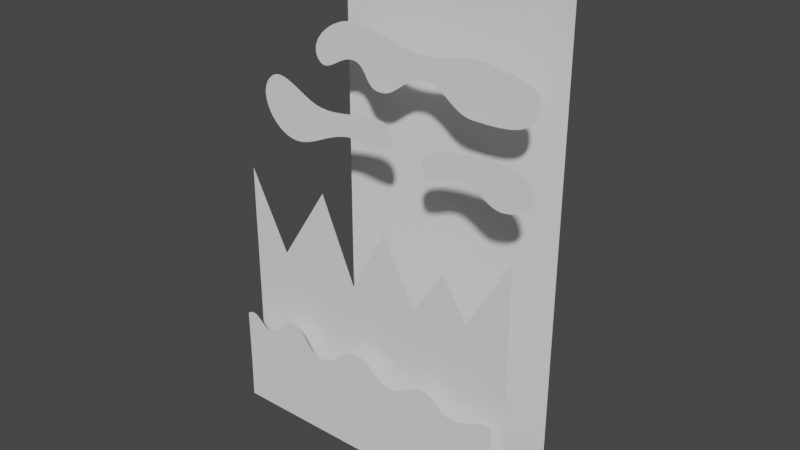 # Source: mon_test_01.blend  (saved by Blender 3.3.6; exported with 4.5.12 LTS)
import bpy
from mathutils import Matrix  # noqa: F401  (used for matrix-valued properties, if any)

bpy.ops.wm.read_factory_settings(use_empty=True)
scene = bpy.context.scene
scene.name = 'Scene'

# ---- collections
col_collection = bpy.data.collections.new('Collection'); scene.collection.children.link(col_collection)

# ---- node groups
ng_auto_smooth = bpy.data.node_groups.new('Auto Smooth', 'GeometryNodeTree')
_s = ng_auto_smooth.interface.new_socket(name='Geometry', in_out='OUTPUT', socket_type='NodeSocketGeometry')
_s = ng_auto_smooth.interface.new_socket(name='Geometry', in_out='INPUT', socket_type='NodeSocketGeometry')
_s = ng_auto_smooth.interface.new_socket(name='Angle', in_out='INPUT', socket_type='NodeSocketFloat')
_s.subtype = 'ANGLE'
_s.min_value = 0.0
_s.max_value = 3.142
ng_auto_smooth.is_modifier = True
_N = ng_auto_smooth.nodes; _L = ng_auto_smooth.links
n0 = _N.new('NodeGroupOutput'); n0.name = 'Group Output'; n0.location = (480, -100)
n1 = _N.new('NodeGroupInput'); n1.name = 'Group Input'; n1.location = (-420, -300)
n2 = _N.new('NodeGroupInput'); n2.name = 'Group Input.001'; n2.location = (-60, -100)
n3 = _N.new('GeometryNodeSetShadeSmooth'); n3.name = 'Set Shade Smooth'; n3.location = (120, -100)
n3.domain = 'EDGE'
n4 = _N.new('GeometryNodeSetShadeSmooth'); n4.name = 'Set Shade Smooth.001'; n4.location = (300, -100)
n5 = _N.new('GeometryNodeInputMeshEdgeAngle'); n5.name = 'Edge Angle'; n5.location = (-420, -220)
n6 = _N.new('GeometryNodeInputEdgeSmooth'); n6.name = 'Is Edge Smooth'; n6.location = (-60, -160)
n7 = _N.new('GeometryNodeInputShadeSmooth'); n7.name = 'Is Face Smooth'; n7.location = (-240, -340)
n8 = _N.new('FunctionNodeBooleanMath'); n8.name = 'Boolean Math'; n8.location = (-60, -220)
n9 = _N.new('FunctionNodeCompare'); n9.name = 'Compare'; n9.location = (-240, -180)
n9.operation = 'LESS_EQUAL'
_L.new(n5.outputs[0], n9.inputs[0])
_L.new(n4.outputs[0], n0.inputs[0])
_L.new(n1.outputs[1], n9.inputs[1])
_L.new(n9.outputs[0], n8.inputs[0])
_L.new(n7.outputs[0], n8.inputs[1])
_L.new(n2.outputs[0], n3.inputs[0])
_L.new(n6.outputs[0], n3.inputs[1])
_L.new(n3.outputs[0], n4.inputs[0])
_L.new(n8.outputs[0], n3.inputs[2])
n0.is_active_output = True

# ---- world
world_world = bpy.data.worlds.new('World'); scene.world = world_world
world_world.use_nodes = True; world_world.node_tree.nodes.clear()
_N = world_world.node_tree.nodes; _L = world_world.node_tree.links
n0 = _N.new('ShaderNodeOutputWorld'); n0.name = 'World Output'; n0.location = (300, 300)
n1 = _N.new('ShaderNodeBackground'); n1.name = 'Background'; n1.location = (10, 300)
n1.inputs[0].default_value = (0.05088, 0.05088, 0.05088, 1.0)
_L.new(n1.outputs[0], n0.inputs[0])
n0.is_active_output = True
world_world.color = (0.05088, 0.05088, 0.05088)
world_world.use_sun_shadow = False
world_world.sun_shadow_jitter_overblur = 0.0

# ---- meshes
me_plane = bpy.data.meshes.new('Plane')
me_plane.from_pydata([(-1.0, -1.0, 0.0), (1.0, -1.0, 0.0), (-1.0, 1.0, 0.0), (1.0, 1.0, 0.0)], [], [(0, 1, 3, 2)])
_uv = me_plane.uv_layers.new(name='UVMap')
_uv.uv.foreach_set('vector', [0.0, 0.0, 1.0, 0.0, 1.0, 1.0, 0.0, 1.0])
me_plane.update()
me_mesh = bpy.data.meshes.new('Mesh')
me_mesh.from_pydata([(1.695, 1.058, 9.595e-08), (1.659, 1.082, 9.523e-08), (1.626, 1.093, 9.508e-08), (1.596, 1.093, 9.539e-08), (1.569, 1.085, 9.606e-08), (1.543, 1.07, 9.701e-08), (1.518, 1.05, 9.814e-08), (1.493, 1.028, 9.936e-08), (1.469, 1.007, 1.006e-07), (1.443, 0.9874, 1.017e-07), (1.415, 0.9725, 1.026e-07), (1.386, 0.9642, 1.032e-07), (1.353, 0.9647, 1.034e-07), (1.316, 0.9749, 1.032e-07), (1.284, 0.9914, 1.026e-07), (1.255, 1.013, 1.018e-07), (1.229, 1.038, 1.008e-07), (1.205, 1.065, 9.974e-08), (1.182, 1.092, 9.858e-08), (1.159, 1.12, 9.743e-08), (1.135, 1.145, 9.636e-08), (1.109, 1.166, 9.545e-08), (1.08, 1.183, 9.475e-08), (1.047, 1.194, 9.435e-08), (1.009, 1.198, 9.43e-08), (0.968, 1.192, 9.467e-08), (0.9324, 1.177, 9.54e-08), (0.9015, 1.155, 9.643e-08), (0.8742, 1.128, 9.768e-08), (0.8492, 1.098, 9.908e-08), (0.8254, 1.065, 1.006e-07), (0.8016, 1.032, 1.02e-07), (0.7766, 1.001, 1.035e-07), (0.7494, 0.9722, 1.048e-07), (0.7186, 0.9486, 1.058e-07), (0.6832, 0.9315, 1.066e-07), (0.6419, 0.9226, 1.071e-07), (0.5881, 0.9232, 1.072e-07), (0.5398, 0.9342, 1.068e-07), (0.4958, 0.9538, 1.06e-07), (0.4551, 0.9798, 1.049e-07), (0.4166, 1.01, 1.037e-07), (0.3791, 1.043, 1.023e-07), (0.3416, 1.077, 1.009e-07), (0.303, 1.108, 9.955e-08), (0.2622, 1.136, 9.836e-08), (0.218, 1.159, 9.742e-08), (0.1695, 1.173, 9.681e-08), (0.1155, 1.178, 9.661e-08), (0.07346, 1.174, 9.683e-08), (0.03586, 1.163, 9.738e-08), (0.00181, 1.147, 9.818e-08), (-0.02957, 1.126, 9.918e-08), (-0.05917, 1.103, 1.003e-07), (-0.08787, 1.078, 1.014e-07), (-0.1166, 1.053, 1.026e-07), (-0.1462, 1.029, 1.036e-07), (-0.1775, 1.007, 1.045e-07), (-0.2115, 0.9893, 1.051e-07), (-0.2491, 0.9767, 1.054e-07), (-0.291, 0.9704, 1.054e-07), (-0.3343, 0.9715, 1.049e-07), (-0.3738, 0.9795, 1.042e-07), (-0.4104, 0.9928, 1.031e-07), (-0.4447, 1.01, 1.018e-07), (-0.4775, 1.03, 1.004e-07), (-0.5095, 1.052, 9.894e-08), (-0.5416, 1.073, 9.741e-08), (-0.5744, 1.093, 9.59e-08), (-0.6087, 1.11, 9.449e-08), (-0.6452, 1.123, 9.322e-08), (-0.6847, 1.131, 9.216e-08), (-0.7279, 1.132, 9.136e-08), (-0.7612, 1.127, 9.095e-08), (-0.7909, 1.117, 9.071e-08), (-0.8177, 1.104, 9.062e-08), (-0.8424, 1.087, 9.066e-08), (-0.8656, 1.069, 9.08e-08), (-0.888, 1.05, 9.103e-08), (-0.9105, 1.03, 9.132e-08), (-0.9336, 1.011, 9.164e-08), (-0.9582, 0.9939, 9.198e-08), (-0.9849, 0.979, 9.232e-08), (-1.014, 0.9675, 9.263e-08), (-1.047, 0.9603, 9.289e-08), (-1.095, 0.9586, 9.302e-08), (-1.142, 0.9656, 9.286e-08), (-1.188, 0.9793, 9.249e-08), (-1.233, 0.9975, 9.203e-08), (-1.277, 1.018, 9.157e-08), (-1.319, 1.04, 9.121e-08), (-1.36, 1.06, 9.105e-08), (-1.398, 1.076, 9.12e-08), (-1.435, 1.087, 9.174e-08), (-1.47, 1.091, 9.28e-08), (-1.503, 1.085, 9.445e-08), (-1.533, 1.068, 9.68e-08), (-1.533, 0.9875, 1.016e-07), (-1.533, 0.8991, 9.925e-08), (-1.533, 0.8047, 9.128e-08), (-1.534, 0.7062, 7.908e-08), (-1.534, 0.6055, 6.407e-08), (-1.534, 0.5045, 4.767e-08), (-1.534, 0.4052, 3.131e-08), (-1.534, 0.3094, 1.642e-08), (-1.533, 0.2191, 4.424e-09), (-1.532, 0.1361, -3.264e-09), (-1.531, 0.06247, -5.213e-09), (-1.529, 0.0, 0.0), (-1.371, 0.0009121, 4.551e-09), (-1.172, 0.001508, 7.523e-09), (-0.938, 0.001832, 9.14e-09), (-0.675, 0.00193, 9.629e-09), (-0.3895, 0.001847, 9.216e-09), (-0.08799, 0.001628, 8.125e-09), (0.2231, 0.001319, 6.583e-09), (0.5375, 0.0009648, 4.815e-09), (0.8487, 0.0006106, 3.047e-09), (1.15, 0.0003015, 1.505e-09), (1.436, 8.292e-05, 4.138e-10), (1.699, 0.0, 0.0), (1.697, 0.1185, -2.903e-09), (1.695, 0.2289, -1.363e-09), (1.694, 0.3319, 3.881e-09), (1.693, 0.4284, 1.209e-08), (1.693, 0.5191, 2.253e-08), (1.693, 0.6047, 3.446e-08), (1.693, 0.6862, 4.714e-08), (1.693, 0.7643, 5.983e-08), (1.694, 0.8398, 7.179e-08), (1.694, 0.9135, 8.229e-08), (1.695, 0.9861, 9.059e-08)], [], [(0, 131, 130, 129, 128, 127, 126, 125, 124, 123, 122, 121, 120, 119, 118, 117, 116, 115, 114, 113, 112, 111, 110, 109, 108, 107, 106, 105, 104, 103, 102, 101, 100, 99, 98, 97, 96, 95, 94, 93, 92, 91, 90, 89, 88, 87, 86, 85, 84, 83, 82, 81, 80, 79, 78, 77, 76, 75, 74, 73, 72, 71, 70, 69, 68, 67, 66, 65, 64, 63, 62, 61, 60, 59, 58, 57, 56, 55, 54, 53, 52, 51, 50, 49, 48, 47, 46, 45, 44, 43, 42, 41, 40, 39, 38, 37, 36, 35, 34, 33, 32, 31, 30, 29, 28, 27, 26, 25, 24, 23, 22, 21, 20, 19, 18, 17, 16, 15, 14, 13, 12, 11, 10, 9, 8, 7, 6, 5, 4, 3, 2, 1)])
me_mesh.update()
me_mesh_001 = bpy.data.meshes.new('Mesh.001')
me_mesh_001.from_pydata([(1.695, 1.419, 8.017e-08), (1.267, 0.5645, 1.284e-07), (0.7223, 1.413, 1.1e-07), (0.3365, 0.5088, 1.519e-07), (-0.06679, 1.234, 1.101e-07), (-0.4323, 0.5155, 1.376e-07), (-0.7826, 1.06, 9.929e-08), (-1.052, 0.6194, 1.082e-07), (-1.533, 1.429, 8.103e-08), (-1.532, 1.234, 7.617e-08), (-1.533, 1.022, 6.968e-08), (-1.533, 0.7998, 6.21e-08), (-1.533, 0.5722, 5.396e-08), (-1.533, 0.3445, 4.583e-08), (-1.534, 0.1223, 3.825e-08), (-1.534, -0.08923, 3.175e-08), (-1.534, -0.6455, 4.268e-08), (-1.533, -0.8193, 4.001e-08), (-1.532, -0.9662, 4.008e-08), (-1.531, -1.081, 4.343e-08), (-1.529, -1.158, 5.06e-08), (-1.371, -1.157, 5.515e-08), (-1.172, -1.156, 5.812e-08), (-0.938, -1.156, 5.974e-08), (-0.675, -1.156, 6.023e-08), (-0.3895, -1.156, 5.982e-08), (-0.08799, -1.156, 5.873e-08), (0.2231, -1.156, 5.718e-08), (0.5375, -1.157, 5.542e-08), (0.8487, -1.157, 5.365e-08), (1.15, -1.157, 5.211e-08), (1.436, -1.158, 5.102e-08), (1.699, -1.158, 5.06e-08), (1.697, -1.025, 4.669e-08), (1.695, -0.8741, 4.545e-08), (1.694, -0.7079, 4.65e-08), (1.694, -0.5288, 4.945e-08), (1.693, 0.02153, 3.815e-08), (1.694, 0.2187, 4.377e-08), (1.694, 0.4209, 5.016e-08), (1.694, 0.6258, 5.692e-08), (1.695, 0.8306, 6.369e-08), (1.695, 1.033, 7.007e-08), (1.695, 1.23, 7.569e-08)], [], [(0, 43, 42, 41, 40, 39, 38, 37, 36, 35, 34, 33, 32, 31, 30, 29, 28, 27, 26, 25, 24, 23, 22, 21, 20, 19, 18, 17, 16, 15, 14, 13, 12, 11, 10, 9, 8, 7, 6, 5, 4, 3, 2, 1)])
me_mesh_001.update()
me_mesh_003 = bpy.data.meshes.new('Mesh.003')
me_mesh_003.from_pydata([(-0.3013, 0.0558, 3.143e-07), (-0.2924, 0.1204, 3.515e-07), (-0.3032, 0.1757, 3.76e-07), (-0.3312, 0.2225, 3.897e-07), (-0.374, 0.2615, 3.945e-07), (-0.4293, 0.2936, 3.922e-07), (-0.4945, 0.3195, 3.845e-07), (-0.5674, 0.3399, 3.735e-07), (-0.6454, 0.3555, 3.608e-07), (-0.7263, 0.3672, 3.484e-07), (-0.8077, 0.3756, 3.381e-07), (-0.887, 0.3816, 3.317e-07), (-0.962, 0.3859, 3.311e-07), (-1.023, 0.3886, 3.34e-07), (-1.086, 0.3904, 3.38e-07), (-1.148, 0.3903, 3.425e-07), (-1.21, 0.3875, 3.474e-07), (-1.27, 0.3811, 3.523e-07), (-1.326, 0.3704, 3.569e-07), (-1.379, 0.3545, 3.61e-07), (-1.426, 0.3325, 3.642e-07), (-1.466, 0.3036, 3.662e-07), (-1.499, 0.2671, 3.667e-07), (-1.524, 0.222, 3.654e-07), (-1.538, 0.1675, 3.62e-07), (-1.54, 0.133, 3.594e-07), (-1.534, 0.1017, 3.567e-07), (-1.522, 0.07337, 3.54e-07), (-1.504, 0.048, 3.513e-07), (-1.481, 0.02541, 3.483e-07), (-1.454, 0.005469, 3.45e-07), (-1.424, -0.01197, 3.414e-07), (-1.39, -0.02704, 3.374e-07), (-1.355, -0.03987, 3.328e-07), (-1.318, -0.05061, 3.277e-07), (-1.282, -0.0594, 3.219e-07), (-1.245, -0.06636, 3.153e-07), (-1.2, -0.0703, 3.056e-07), (-1.159, -0.06706, 2.951e-07), (-1.12, -0.05785, 2.839e-07), (-1.084, -0.04385, 2.726e-07), (-1.049, -0.02629, 2.613e-07), (-1.015, -0.00635, 2.505e-07), (-0.981, 0.01476, 2.404e-07), (-0.9462, 0.03583, 2.314e-07), (-0.9098, 0.05566, 2.239e-07), (-0.8712, 0.07305, 2.18e-07), (-0.8297, 0.0868, 2.143e-07), (-0.7846, 0.09571, 2.13e-07), (-0.7366, 0.09652, 2.127e-07), (-0.6871, 0.08849, 2.124e-07), (-0.637, 0.07403, 2.125e-07), (-0.5871, 0.05559, 2.135e-07), (-0.5384, 0.03559, 2.159e-07), (-0.4916, 0.01645, 2.202e-07), (-0.4477, 0.0006054, 2.269e-07), (-0.4075, -0.009514, 2.365e-07), (-0.3719, -0.01148, 2.496e-07), (-0.3417, -0.002872, 2.666e-07), (-0.3179, 0.01875, 2.88e-07), (1.686, 0.5298, 1.112e-07), (1.637, 0.5708, 1.259e-07), (1.587, 0.5933, 1.365e-07), (1.535, 0.6, 1.438e-07), (1.48, 0.5936, 1.482e-07), (1.425, 0.5766, 1.503e-07), (1.367, 0.5517, 1.508e-07), (1.307, 0.5217, 1.503e-07), (1.246, 0.489, 1.493e-07), (1.183, 0.4565, 1.484e-07), (1.119, 0.4267, 1.482e-07), (1.052, 0.4022, 1.493e-07), (0.9841, 0.3859, 1.523e-07), (0.8913, 0.378, 1.594e-07), (0.793, 0.3816, 1.696e-07), (0.6915, 0.3932, 1.817e-07), (0.5897, 0.4091, 1.947e-07), (0.4899, 0.4259, 2.077e-07), (0.3948, 0.44, 2.194e-07), (0.3069, 0.4478, 2.291e-07), (0.2288, 0.4458, 2.355e-07), (0.1632, 0.4303, 2.377e-07), (0.1124, 0.3979, 2.347e-07), (0.07915, 0.3449, 2.254e-07), (0.06598, 0.2678, 2.087e-07), (0.07195, 0.2174, 1.966e-07), (0.09162, 0.1816, 1.866e-07), (0.1232, 0.1583, 1.784e-07), (0.1651, 0.1455, 1.718e-07), (0.2153, 0.1409, 1.662e-07), (0.2722, 0.1424, 1.615e-07), (0.3341, 0.148, 1.572e-07), (0.3991, 0.1554, 1.53e-07), (0.4655, 0.1626, 1.485e-07), (0.5315, 0.1675, 1.436e-07), (0.5955, 0.1678, 1.377e-07), (0.6556, 0.1615, 1.305e-07), (0.7398, 0.1419, 1.178e-07), (0.8203, 0.1155, 1.038e-07), (0.8976, 0.08468, 8.907e-08), (0.9723, 0.05187, 7.402e-08), (1.045, 0.01946, 5.92e-08), (1.116, -0.01017, 4.513e-08), (1.186, -0.03462, 3.231e-08), (1.255, -0.0515, 2.127e-08), (1.325, -0.05842, 1.251e-08), (1.395, -0.05297, 6.545e-09), (1.467, -0.03278, 3.893e-09), (1.54, 0.004558, 5.066e-09), (1.583, 0.03574, 7.833e-09), (1.623, 0.07204, 1.21e-08), (1.659, 0.1126, 1.775e-08), (1.69, 0.1566, 2.466e-08), (1.715, 0.2031, 3.272e-08), (1.735, 0.2514, 4.18e-08), (1.747, 0.3005, 5.179e-08), (1.753, 0.3497, 6.257e-08), (1.75, 0.398, 7.402e-08), (1.738, 0.4447, 8.601e-08), (1.717, 0.4889, 9.844e-08)], [], [(0, 59, 58, 57, 56, 55, 54, 53, 52, 51, 50, 49, 48, 47, 46, 45, 44, 43, 42, 41, 40, 39, 38, 37, 36, 35, 34, 33, 32, 31, 30, 29, 28, 27, 26, 25, 24, 23, 22, 21, 20, 19, 18, 17, 16, 15, 14, 13, 12, 11, 10, 9, 8, 7, 6, 5, 4, 3, 2, 1), (60, 119, 118, 117, 116, 115, 114, 113, 112, 111, 110, 109, 108, 107, 106, 105, 104, 103, 102, 101, 100, 99, 98, 97, 96, 95, 94, 93, 92, 91, 90, 89, 88, 87, 86, 85, 84, 83, 82, 81, 80, 79, 78, 77, 76, 75, 74, 73, 72, 71, 70, 69, 68, 67, 66, 65, 64, 63, 62, 61)])
me_mesh_003.update()
me_mesh_004 = bpy.data.meshes.new('Mesh.004')
me_mesh_004.from_pydata([(0.4416, -0.2678, 2.635e-07), (0.4727, -0.2587, 2.705e-07), (0.4987, -0.2443, 2.773e-07), (0.5207, -0.2256, 2.84e-07), (0.5396, -0.2036, 2.905e-07), (0.5565, -0.1793, 2.967e-07), (0.5723, -0.1537, 3.025e-07), (0.5881, -0.1278, 3.08e-07), (0.6047, -0.1025, 3.131e-07), (0.6233, -0.0789, 3.177e-07), (0.6447, -0.05797, 3.218e-07), (0.67, -0.04071, 3.253e-07), (0.7002, -0.02812, 3.282e-07), (0.7475, -0.02083, 3.316e-07), (0.7947, -0.02554, 3.342e-07), (0.8416, -0.03942, 3.36e-07), (0.8879, -0.05962, 3.369e-07), (0.9332, -0.08332, 3.368e-07), (0.9773, -0.1077, 3.357e-07), (1.02, -0.1299, 3.335e-07), (1.061, -0.1471, 3.301e-07), (1.099, -0.1565, 3.255e-07), (1.135, -0.1553, 3.196e-07), (1.168, -0.1405, 3.123e-07), (1.198, -0.1094, 3.036e-07), (1.219, -0.07324, 2.956e-07), (1.229, -0.03639, 2.886e-07), (1.229, 0.0007345, 2.824e-07), (1.222, 0.03775, 2.77e-07), (1.208, 0.0743, 2.722e-07), (1.187, 0.11, 2.68e-07), (1.161, 0.1445, 2.643e-07), (1.131, 0.1774, 2.609e-07), (1.097, 0.2083, 2.578e-07), (1.06, 0.2369, 2.549e-07), (1.023, 0.2628, 2.521e-07), (0.9841, 0.2856, 2.493e-07), (0.8928, 0.3271, 2.435e-07), (0.8042, 0.3511, 2.395e-07), (0.7175, 0.3601, 2.372e-07), (0.632, 0.3569, 2.364e-07), (0.5469, 0.3442, 2.369e-07), (0.4615, 0.3246, 2.386e-07), (0.375, 0.3008, 2.412e-07), (0.2866, 0.2755, 2.447e-07), (0.1957, 0.2514, 2.488e-07), (0.1013, 0.2311, 2.534e-07), (0.002797, 0.2173, 2.583e-07), (-0.1006, 0.2127, 2.633e-07), (-0.1788, 0.2159, 2.675e-07), (-0.2522, 0.2235, 2.722e-07), (-0.3217, 0.2343, 2.774e-07), (-0.3883, 0.2471, 2.83e-07), (-0.4529, 0.2608, 2.889e-07), (-0.5164, 0.2741, 2.95e-07), (-0.5798, 0.286, 3.012e-07), (-0.6439, 0.2952, 3.075e-07), (-0.7097, 0.3005, 3.137e-07), (-0.7782, 0.3008, 3.199e-07), (-0.8502, 0.2949, 3.258e-07), (-0.9266, 0.2817, 3.315e-07), (-0.981, 0.2707, 3.354e-07), (-1.037, 0.2603, 3.396e-07), (-1.094, 0.2498, 3.439e-07), (-1.15, 0.2382, 3.481e-07), (-1.203, 0.2248, 3.521e-07), (-1.254, 0.2087, 3.557e-07), (-1.299, 0.189, 3.586e-07), (-1.339, 0.1649, 3.608e-07), (-1.371, 0.1356, 3.62e-07), (-1.395, 0.1003, 3.62e-07), (-1.408, 0.05801, 3.607e-07), (-1.411, 0.008012, 3.579e-07), (-1.398, -0.06011, 3.53e-07), (-1.372, -0.1166, 3.482e-07), (-1.334, -0.1625, 3.434e-07), (-1.284, -0.1989, 3.385e-07), (-1.226, -0.2269, 3.333e-07), (-1.161, -0.2475, 3.277e-07), (-1.09, -0.2617, 3.215e-07), (-1.014, -0.2708, 3.146e-07), (-0.9361, -0.2757, 3.068e-07), (-0.8571, -0.2775, 2.981e-07), (-0.7787, -0.2772, 2.882e-07), (-0.7026, -0.276, 2.77e-07), (-0.6459, -0.2703, 2.668e-07), (-0.5946, -0.2563, 2.555e-07), (-0.5477, -0.2358, 2.435e-07), (-0.504, -0.2103, 2.311e-07), (-0.4626, -0.1816, 2.187e-07), (-0.4223, -0.1513, 2.066e-07), (-0.3819, -0.1209, 1.953e-07), (-0.3405, -0.09227, 1.85e-07), (-0.2969, -0.06694, 1.762e-07), (-0.25, -0.04657, 1.692e-07), (-0.1987, -0.03283, 1.644e-07), (-0.1419, -0.02735, 1.622e-07), (-0.08332, -0.03222, 1.624e-07), (-0.02999, -0.04705, 1.649e-07), (0.0191, -0.06968, 1.694e-07), (0.06498, -0.09794, 1.757e-07), (0.1087, -0.1297, 1.835e-07), (0.1513, -0.1627, 1.926e-07), (0.1938, -0.1949, 2.029e-07), (0.2373, -0.2242, 2.141e-07), (0.2828, -0.2482, 2.259e-07), (0.3313, -0.2649, 2.383e-07), (0.3839, -0.2722, 2.509e-07)], [], [(0, 107, 106, 105, 104, 103, 102, 101, 100, 99, 98, 97, 96, 95, 94, 93, 92, 91, 90, 89, 88, 87, 86, 85, 84, 83, 82, 81, 80, 79, 78, 77, 76, 75, 74, 73, 72, 71, 70, 69, 68, 67, 66, 65, 64, 63, 62, 61, 60, 59, 58, 57, 56, 55, 54, 53, 52, 51, 50, 49, 48, 47, 46, 45, 44, 43, 42, 41, 40, 39, 38, 37, 36, 35, 34, 33, 32, 31, 30, 29, 28, 27, 26, 25, 24, 23, 22, 21, 20, 19, 18, 17, 16, 15, 14, 13, 12, 11, 10, 9, 8, 7, 6, 5, 4, 3, 2, 1)])
me_mesh_004.update()

# ---- objects
ob_plane = bpy.data.objects.new('Plane', me_plane)
ob_beziercurve = bpy.data.objects.new('BezierCurve', me_mesh)
ob_beziercurve_001 = bpy.data.objects.new('BezierCurve.001', me_mesh_001)
ob_beziercurve_003 = bpy.data.objects.new('BezierCurve.003', me_mesh_003)
ob_beziercurve_004 = bpy.data.objects.new('BezierCurve.004', me_mesh_004)

# ---- transforms, parenting, visibility, modifiers, constraints
ob_plane.location = (0.0, 1.299, 0.0)
ob_plane.rotation_euler = (1.571, 0.0, 0.0)
ob_plane.scale = (1.33, 2.881, 1.33)
ob_beziercurve.location = (0.0, 0.0, -2.395)
ob_beziercurve.rotation_euler = (1.571, -0.0, -3.142)
_m = ob_beziercurve.modifiers.new('Auto Smooth', 'NODES')
_m.node_group = ng_auto_smooth
_gi = [s.identifier for s in ng_auto_smooth.interface.items_tree if s.item_type == 'SOCKET' and s.in_out == 'INPUT']
_m[_gi[1]] = 3.142  # Angle
ob_beziercurve_001.location = (0.0, 0.2066, -1.099)
ob_beziercurve_001.rotation_euler = (1.571, -0.0, -3.142)
_m = ob_beziercurve_001.modifiers.new('Auto Smooth', 'NODES')
_m.node_group = ng_auto_smooth
_gi = [s.identifier for s in ng_auto_smooth.interface.items_tree if s.item_type == 'SOCKET' and s.in_out == 'INPUT']
_m[_gi[1]] = 3.142  # Angle
ob_beziercurve_003.location = (0.004558, 0.4881, 0.6832)
ob_beziercurve_003.rotation_euler = (1.571, -0.0, -3.142)
_m = ob_beziercurve_003.modifiers.new('Auto Smooth', 'NODES')
_m.node_group = ng_auto_smooth
_gi = [s.identifier for s in ng_auto_smooth.interface.items_tree if s.item_type == 'SOCKET' and s.in_out == 'INPUT']
_m[_gi[1]] = 3.142  # Angle
ob_beziercurve_004.location = (1.192e-07, 0.7071, 1.571)
ob_beziercurve_004.rotation_euler = (1.571, -0.0, -3.142)
_m = ob_beziercurve_004.modifiers.new('Auto Smooth', 'NODES')
_m.node_group = ng_auto_smooth
_gi = [s.identifier for s in ng_auto_smooth.interface.items_tree if s.item_type == 'SOCKET' and s.in_out == 'INPUT']
_m[_gi[1]] = 3.142  # Angle

# ---- collection membership
col_collection.objects.link(ob_plane)
col_collection.objects.link(ob_beziercurve)
col_collection.objects.link(ob_beziercurve_001)
col_collection.objects.link(ob_beziercurve_003)
col_collection.objects.link(ob_beziercurve_004)

# ---- scene / render settings (as saved in the file)
scene.frame_start = 1; scene.frame_end = 250; scene.frame_set(1)
scene.render.engine = 'BLENDER_EEVEE_NEXT'
scene.cycles.sampling_pattern = 'TABULATED_SOBOL'
scene.cycles.use_light_tree = False
scene.view_settings.view_transform = 'Filmic'
bpy.context.view_layer.update()

# ---- added for rendering (the .blend has no active camera and no usable light): camera, sun
cam_auto = bpy.data.cameras.new('AutoCamera')
cam_auto.lens = 50.0
cam_auto.sensor_width = 36.0
cam_auto.clip_end = 1000.0
ob_auto_camera = bpy.data.objects.new('AutoCamera', cam_auto)
scene.collection.objects.link(ob_auto_camera)
ob_auto_camera.location = (6.15536, -6.85877, 5.00565)
ob_auto_camera.rotation_euler = (1.09748, -7.21219e-08, 0.694738)
scene.camera = ob_auto_camera
light_auto_sun = bpy.data.lights.new('AutoSun', 'SUN')
light_auto_sun.energy = 3.0
light_auto_sun.angle = 0.0523599
ob_auto_sun = bpy.data.objects.new('AutoSun', light_auto_sun)
scene.collection.objects.link(ob_auto_sun)
ob_auto_sun.rotation_euler = (0.872665, 0.174533, 0.523599)
bpy.context.view_layer.update()
